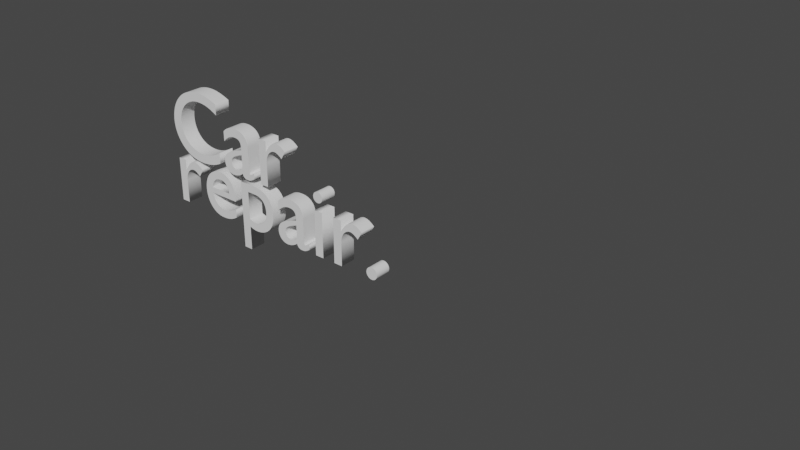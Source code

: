 # Source: carMechanicTItle.blend  (saved by Blender 2.93.20; exported with 4.5.12 LTS)
import bpy
from mathutils import Matrix  # noqa: F401  (used for matrix-valued properties, if any)

bpy.ops.wm.read_factory_settings(use_empty=True)
scene = bpy.context.scene
scene.name = 'Scene'

# ---- collections
col_collection = bpy.data.collections.new('Collection'); scene.collection.children.link(col_collection)

# ---- world
world_world = bpy.data.worlds.new('World'); scene.world = world_world
world_world.use_nodes = True; world_world.node_tree.nodes.clear()
_N = world_world.node_tree.nodes; _L = world_world.node_tree.links
n0 = _N.new('ShaderNodeOutputWorld'); n0.name = 'World Output'; n0.location = (300, 300)
n1 = _N.new('ShaderNodeBackground'); n1.name = 'Background'; n1.location = (10, 300)
n1.inputs[0].default_value = (0.05088, 0.05088, 0.05088, 1.0)
_L.new(n1.outputs[0], n0.inputs[0])
n0.is_active_output = True
world_world.color = (0.05088, 0.05088, 0.05088)
world_world.use_sun_shadow = False
world_world.sun_shadow_jitter_overblur = 0.0

# ---- curves / text
txt_text = bpy.data.curves.new('Text', 'FONT')
txt_text.dimensions = '2D'
txt_text.body = 'Car\nrepair.'
txt_text.extrude = 0.08
txt_text.resolution_u = 30
txt_text.space_line = 0.5

# ---- objects
ob_text = bpy.data.objects.new('text', txt_text)

# ---- transforms, parenting, visibility, modifiers, constraints
ob_text.location = (-0.5425, 0.0, 0.4266)
ob_text.rotation_euler = (1.571, -0.0, 0.0)

# ---- collection membership
col_collection.objects.link(ob_text)

# ---- scene / render settings (as saved in the file)
scene.frame_start = 1; scene.frame_end = 250; scene.frame_set(1)
scene.render.engine = 'BLENDER_EEVEE_NEXT'
scene.cycles.use_denoising = False
scene.cycles.samples = 128
scene.cycles.sampling_pattern = 'TABULATED_SOBOL'
scene.cycles.use_adaptive_sampling = False
scene.cycles.use_light_tree = False
scene.view_settings.view_transform = 'Filmic'
bpy.context.view_layer.update()

# ---- added for rendering (the .blend has no active camera and no usable light): camera, sun
cam_auto = bpy.data.cameras.new('AutoCamera')
cam_auto.lens = 50.0
cam_auto.sensor_width = 36.0
cam_auto.clip_end = 1000.0
ob_auto_camera = bpy.data.objects.new('AutoCamera', cam_auto)
scene.collection.objects.link(ob_auto_camera)
ob_auto_camera.location = (7.47474, -6.29065, 4.69037)
ob_auto_camera.rotation_euler = (1.09748, -7.21219e-08, 0.694738)
scene.camera = ob_auto_camera
light_auto_sun = bpy.data.lights.new('AutoSun', 'SUN')
light_auto_sun.energy = 3.0
light_auto_sun.angle = 0.0523599
ob_auto_sun = bpy.data.objects.new('AutoSun', light_auto_sun)
scene.collection.objects.link(ob_auto_sun)
ob_auto_sun.rotation_euler = (0.872665, 0.174533, 0.523599)
bpy.context.view_layer.update()
